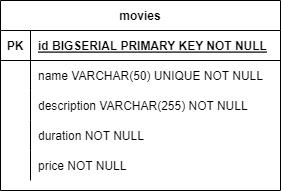

The diagram above was exported from draw.io. Its source (the exported page's mxGraphModel, read from the mxfile embedded in the PNG):
<mxGraphModel dx="2243" dy="804" grid="1" gridSize="10" guides="1" tooltips="1" connect="1" arrows="1" fold="1" page="1" pageScale="1" pageWidth="850" pageHeight="1100" math="0" shadow="0" extFonts="Permanent Marker^https://fonts.googleapis.com/css?family=Permanent+Marker">
  <root>
    <mxCell id="0" />
    <mxCell id="1" parent="0" />
    <mxCell id="L7jCzIWtlixRcZE_khHn-1" value="movies" style="shape=table;startSize=30;container=1;collapsible=1;childLayout=tableLayout;fixedRows=1;rowLines=0;fontStyle=1;align=center;resizeLast=1;" vertex="1" parent="1">
      <mxGeometry x="-80" y="360" width="280" height="190" as="geometry" />
    </mxCell>
    <mxCell id="L7jCzIWtlixRcZE_khHn-2" value="" style="shape=tableRow;horizontal=0;startSize=0;swimlaneHead=0;swimlaneBody=0;fillColor=none;collapsible=0;dropTarget=0;points=[[0,0.5],[1,0.5]];portConstraint=eastwest;top=0;left=0;right=0;bottom=1;" vertex="1" parent="L7jCzIWtlixRcZE_khHn-1">
      <mxGeometry y="30" width="280" height="30" as="geometry" />
    </mxCell>
    <mxCell id="L7jCzIWtlixRcZE_khHn-3" value="PK" style="shape=partialRectangle;connectable=0;fillColor=none;top=0;left=0;bottom=0;right=0;fontStyle=1;overflow=hidden;" vertex="1" parent="L7jCzIWtlixRcZE_khHn-2">
      <mxGeometry width="30" height="30" as="geometry">
        <mxRectangle width="30" height="30" as="alternateBounds" />
      </mxGeometry>
    </mxCell>
    <mxCell id="L7jCzIWtlixRcZE_khHn-4" value="id BIGSERIAL PRIMARY KEY NOT NULL" style="shape=partialRectangle;connectable=0;fillColor=none;top=0;left=0;bottom=0;right=0;align=left;spacingLeft=6;fontStyle=5;overflow=hidden;" vertex="1" parent="L7jCzIWtlixRcZE_khHn-2">
      <mxGeometry x="30" width="250" height="30" as="geometry">
        <mxRectangle width="250" height="30" as="alternateBounds" />
      </mxGeometry>
    </mxCell>
    <mxCell id="L7jCzIWtlixRcZE_khHn-5" value="" style="shape=tableRow;horizontal=0;startSize=0;swimlaneHead=0;swimlaneBody=0;fillColor=none;collapsible=0;dropTarget=0;points=[[0,0.5],[1,0.5]];portConstraint=eastwest;top=0;left=0;right=0;bottom=0;" vertex="1" parent="L7jCzIWtlixRcZE_khHn-1">
      <mxGeometry y="60" width="280" height="30" as="geometry" />
    </mxCell>
    <mxCell id="L7jCzIWtlixRcZE_khHn-6" value="" style="shape=partialRectangle;connectable=0;fillColor=none;top=0;left=0;bottom=0;right=0;editable=1;overflow=hidden;" vertex="1" parent="L7jCzIWtlixRcZE_khHn-5">
      <mxGeometry width="30" height="30" as="geometry">
        <mxRectangle width="30" height="30" as="alternateBounds" />
      </mxGeometry>
    </mxCell>
    <mxCell id="L7jCzIWtlixRcZE_khHn-7" value="name VARCHAR(50) UNIQUE NOT NULL" style="shape=partialRectangle;connectable=0;fillColor=none;top=0;left=0;bottom=0;right=0;align=left;spacingLeft=6;overflow=hidden;" vertex="1" parent="L7jCzIWtlixRcZE_khHn-5">
      <mxGeometry x="30" width="250" height="30" as="geometry">
        <mxRectangle width="250" height="30" as="alternateBounds" />
      </mxGeometry>
    </mxCell>
    <mxCell id="L7jCzIWtlixRcZE_khHn-8" value="" style="shape=tableRow;horizontal=0;startSize=0;swimlaneHead=0;swimlaneBody=0;fillColor=none;collapsible=0;dropTarget=0;points=[[0,0.5],[1,0.5]];portConstraint=eastwest;top=0;left=0;right=0;bottom=0;" vertex="1" parent="L7jCzIWtlixRcZE_khHn-1">
      <mxGeometry y="90" width="280" height="30" as="geometry" />
    </mxCell>
    <mxCell id="L7jCzIWtlixRcZE_khHn-9" value="" style="shape=partialRectangle;connectable=0;fillColor=none;top=0;left=0;bottom=0;right=0;editable=1;overflow=hidden;" vertex="1" parent="L7jCzIWtlixRcZE_khHn-8">
      <mxGeometry width="30" height="30" as="geometry">
        <mxRectangle width="30" height="30" as="alternateBounds" />
      </mxGeometry>
    </mxCell>
    <mxCell id="L7jCzIWtlixRcZE_khHn-10" value="description VARCHAR(255) NOT NULL" style="shape=partialRectangle;connectable=0;fillColor=none;top=0;left=0;bottom=0;right=0;align=left;spacingLeft=6;overflow=hidden;" vertex="1" parent="L7jCzIWtlixRcZE_khHn-8">
      <mxGeometry x="30" width="250" height="30" as="geometry">
        <mxRectangle width="250" height="30" as="alternateBounds" />
      </mxGeometry>
    </mxCell>
    <mxCell id="L7jCzIWtlixRcZE_khHn-11" value="" style="shape=tableRow;horizontal=0;startSize=0;swimlaneHead=0;swimlaneBody=0;fillColor=none;collapsible=0;dropTarget=0;points=[[0,0.5],[1,0.5]];portConstraint=eastwest;top=0;left=0;right=0;bottom=0;" vertex="1" parent="L7jCzIWtlixRcZE_khHn-1">
      <mxGeometry y="120" width="280" height="30" as="geometry" />
    </mxCell>
    <mxCell id="L7jCzIWtlixRcZE_khHn-12" value="" style="shape=partialRectangle;connectable=0;fillColor=none;top=0;left=0;bottom=0;right=0;editable=1;overflow=hidden;" vertex="1" parent="L7jCzIWtlixRcZE_khHn-11">
      <mxGeometry width="30" height="30" as="geometry">
        <mxRectangle width="30" height="30" as="alternateBounds" />
      </mxGeometry>
    </mxCell>
    <mxCell id="L7jCzIWtlixRcZE_khHn-13" value="duration NOT NULL" style="shape=partialRectangle;connectable=0;fillColor=none;top=0;left=0;bottom=0;right=0;align=left;spacingLeft=6;overflow=hidden;" vertex="1" parent="L7jCzIWtlixRcZE_khHn-11">
      <mxGeometry x="30" width="250" height="30" as="geometry">
        <mxRectangle width="250" height="30" as="alternateBounds" />
      </mxGeometry>
    </mxCell>
    <mxCell id="L7jCzIWtlixRcZE_khHn-15" style="shape=tableRow;horizontal=0;startSize=0;swimlaneHead=0;swimlaneBody=0;fillColor=none;collapsible=0;dropTarget=0;points=[[0,0.5],[1,0.5]];portConstraint=eastwest;top=0;left=0;right=0;bottom=0;" vertex="1" parent="L7jCzIWtlixRcZE_khHn-1">
      <mxGeometry y="150" width="280" height="30" as="geometry" />
    </mxCell>
    <mxCell id="L7jCzIWtlixRcZE_khHn-16" style="shape=partialRectangle;connectable=0;fillColor=none;top=0;left=0;bottom=0;right=0;editable=1;overflow=hidden;" vertex="1" parent="L7jCzIWtlixRcZE_khHn-15">
      <mxGeometry width="30" height="30" as="geometry">
        <mxRectangle width="30" height="30" as="alternateBounds" />
      </mxGeometry>
    </mxCell>
    <mxCell id="L7jCzIWtlixRcZE_khHn-17" value="price NOT NULL" style="shape=partialRectangle;connectable=0;fillColor=none;top=0;left=0;bottom=0;right=0;align=left;spacingLeft=6;overflow=hidden;" vertex="1" parent="L7jCzIWtlixRcZE_khHn-15">
      <mxGeometry x="30" width="250" height="30" as="geometry">
        <mxRectangle width="250" height="30" as="alternateBounds" />
      </mxGeometry>
    </mxCell>
  </root>
</mxGraphModel>